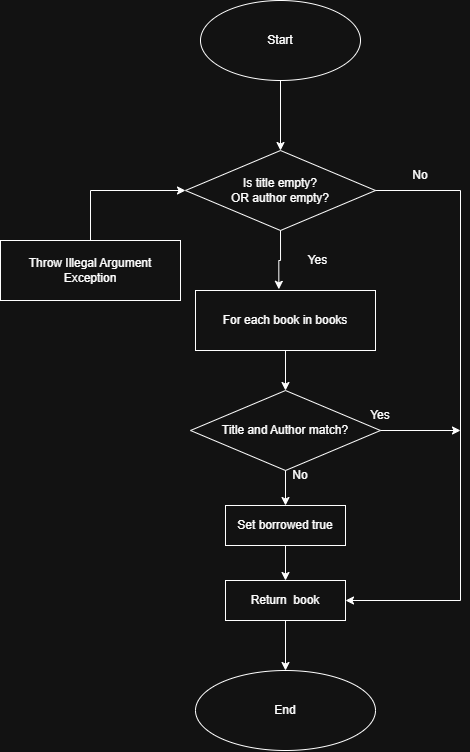

The diagram above was exported from draw.io. Its source (the exported page's mxGraphModel, read from the mxfile embedded in the PNG):
<mxGraphModel dx="501" dy="368" grid="1" gridSize="10" guides="1" tooltips="1" connect="1" arrows="1" fold="1" page="1" pageScale="1" pageWidth="850" pageHeight="1100" math="0" shadow="0">
  <root>
    <mxCell id="0" />
    <mxCell id="1" parent="0" />
    <mxCell id="H-bRX2SskLidP3EIbE3G-2" parent="1" style="ellipse;whiteSpace=wrap;html=1;" value="Start" vertex="1">
      <mxGeometry height="80" width="160" x="340" y="10" as="geometry" />
    </mxCell>
    <mxCell id="H-bRX2SskLidP3EIbE3G-3" edge="1" parent="1" source="H-bRX2SskLidP3EIbE3G-2" style="endArrow=classic;html=1;rounded=0;exitX=0.5;exitY=1;exitDx=0;exitDy=0;" value="">
      <mxGeometry height="50" relative="1" width="50" as="geometry">
        <mxPoint x="250" y="280" as="sourcePoint" />
        <mxPoint x="420" y="160" as="targetPoint" />
      </mxGeometry>
    </mxCell>
    <mxCell id="H-bRX2SskLidP3EIbE3G-4" parent="1" style="rhombus;whiteSpace=wrap;html=1;" value="Is title empty?&lt;div&gt;OR author empty?&lt;/div&gt;" vertex="1">
      <mxGeometry height="80" width="190" x="325" y="160" as="geometry" />
    </mxCell>
    <mxCell id="H-bRX2SskLidP3EIbE3G-5" parent="1" style="rounded=0;whiteSpace=wrap;html=1;" value="&lt;br&gt;Throw Illegal Argument Exception&lt;div&gt;&lt;br/&gt;&lt;/div&gt;" vertex="1">
      <mxGeometry height="60" width="180" x="140" y="250" as="geometry" />
    </mxCell>
    <mxCell id="H-bRX2SskLidP3EIbE3G-6" edge="1" parent="1" source="H-bRX2SskLidP3EIbE3G-5" style="endArrow=classic;html=1;rounded=0;exitX=0.5;exitY=0;exitDx=0;exitDy=0;entryX=0;entryY=0.5;entryDx=0;entryDy=0;" target="H-bRX2SskLidP3EIbE3G-4" value="">
      <mxGeometry height="50" relative="1" width="50" as="geometry">
        <Array as="points">
          <mxPoint x="230" y="200" />
        </Array>
        <mxPoint x="240" y="280" as="sourcePoint" />
        <mxPoint x="290" y="230" as="targetPoint" />
      </mxGeometry>
    </mxCell>
    <mxCell id="H-bRX2SskLidP3EIbE3G-8" parent="1" style="rounded=0;whiteSpace=wrap;html=1;" value="For each book in books" vertex="1">
      <mxGeometry height="60" width="180" x="335" y="300" as="geometry" />
    </mxCell>
    <mxCell id="H-bRX2SskLidP3EIbE3G-9" parent="1" style="rhombus;whiteSpace=wrap;html=1;" value="Title and Author match?" vertex="1">
      <mxGeometry height="80" width="190" x="330" y="400" as="geometry" />
    </mxCell>
    <mxCell id="H-bRX2SskLidP3EIbE3G-10" edge="1" parent="1" source="H-bRX2SskLidP3EIbE3G-8" style="endArrow=classic;html=1;rounded=0;exitX=0.5;exitY=1;exitDx=0;exitDy=0;entryX=0.5;entryY=0;entryDx=0;entryDy=0;" target="H-bRX2SskLidP3EIbE3G-9" value="">
      <mxGeometry height="50" relative="1" width="50" as="geometry">
        <mxPoint x="380" y="480" as="sourcePoint" />
        <mxPoint x="430" y="430" as="targetPoint" />
      </mxGeometry>
    </mxCell>
    <mxCell id="H-bRX2SskLidP3EIbE3G-12" edge="1" parent="1" source="H-bRX2SskLidP3EIbE3G-4" style="edgeStyle=orthogonalEdgeStyle;rounded=0;orthogonalLoop=1;jettySize=auto;html=1;exitX=0.5;exitY=1;exitDx=0;exitDy=0;entryX=0.463;entryY=-0.02;entryDx=0;entryDy=0;entryPerimeter=0;" target="H-bRX2SskLidP3EIbE3G-8">
      <mxGeometry relative="1" as="geometry">
        <mxPoint x="420.0000000000001" y="380" as="sourcePoint" />
      </mxGeometry>
    </mxCell>
    <mxCell id="H-bRX2SskLidP3EIbE3G-15" edge="1" parent="1" source="H-bRX2SskLidP3EIbE3G-9" style="endArrow=classic;html=1;rounded=0;exitX=1;exitY=0.5;exitDx=0;exitDy=0;" value="">
      <mxGeometry height="50" relative="1" width="50" as="geometry">
        <mxPoint x="380" y="480" as="sourcePoint" />
        <mxPoint x="600" y="440" as="targetPoint" />
      </mxGeometry>
    </mxCell>
    <mxCell id="H-bRX2SskLidP3EIbE3G-16" edge="1" parent="1" source="H-bRX2SskLidP3EIbE3G-4" style="endArrow=none;html=1;rounded=0;exitX=1;exitY=0.5;exitDx=0;exitDy=0;" value="">
      <mxGeometry height="50" relative="1" width="50" as="geometry">
        <Array as="points">
          <mxPoint x="600" y="200" />
        </Array>
        <mxPoint x="380" y="480" as="sourcePoint" />
        <mxPoint x="600" y="550" as="targetPoint" />
      </mxGeometry>
    </mxCell>
    <mxCell id="H-bRX2SskLidP3EIbE3G-17" parent="1" style="rounded=0;whiteSpace=wrap;html=1;" value="Set borrowed true" vertex="1">
      <mxGeometry height="40" width="120" x="365" y="515" as="geometry" />
    </mxCell>
    <mxCell id="H-bRX2SskLidP3EIbE3G-19" edge="1" parent="1" style="endArrow=classic;html=1;rounded=0;exitX=0.5;exitY=1;exitDx=0;exitDy=0;entryX=1;entryY=0.5;entryDx=0;entryDy=0;" target="H-bRX2SskLidP3EIbE3G-21" value="">
      <mxGeometry height="50" relative="1" width="50" as="geometry">
        <Array as="points">
          <mxPoint x="600" y="610" />
        </Array>
        <mxPoint x="600.0000000000001" y="520" as="sourcePoint" />
        <mxPoint x="600.0000000000001" y="620" as="targetPoint" />
      </mxGeometry>
    </mxCell>
    <mxCell id="H-bRX2SskLidP3EIbE3G-20" edge="1" parent="1" source="H-bRX2SskLidP3EIbE3G-9" style="endArrow=classic;html=1;rounded=0;exitX=0.5;exitY=1;exitDx=0;exitDy=0;entryX=0.5;entryY=0;entryDx=0;entryDy=0;" target="H-bRX2SskLidP3EIbE3G-17" value="">
      <mxGeometry height="50" relative="1" width="50" as="geometry">
        <mxPoint x="380" y="840" as="sourcePoint" />
        <mxPoint x="430" y="790" as="targetPoint" />
      </mxGeometry>
    </mxCell>
    <mxCell id="H-bRX2SskLidP3EIbE3G-23" parent="1" style="ellipse;whiteSpace=wrap;html=1;" value="End" vertex="1">
      <mxGeometry height="80" width="180" x="335" y="680" as="geometry" />
    </mxCell>
    <mxCell id="H-bRX2SskLidP3EIbE3G-24" edge="1" parent="1" source="H-bRX2SskLidP3EIbE3G-21" style="endArrow=classic;html=1;rounded=0;exitX=0.5;exitY=1;exitDx=0;exitDy=0;entryX=0.5;entryY=0;entryDx=0;entryDy=0;" target="H-bRX2SskLidP3EIbE3G-23" value="">
      <mxGeometry height="50" relative="1" width="50" as="geometry">
        <Array as="points" />
        <mxPoint x="380" y="840" as="sourcePoint" />
        <mxPoint x="430" y="790" as="targetPoint" />
      </mxGeometry>
    </mxCell>
    <mxCell id="H-bRX2SskLidP3EIbE3G-29" parent="1" style="text;html=1;whiteSpace=wrap;strokeColor=none;fillColor=none;align=center;verticalAlign=middle;rounded=0;" value="No" vertex="1">
      <mxGeometry height="30" width="60" x="530" y="170" as="geometry" />
    </mxCell>
    <mxCell id="H-bRX2SskLidP3EIbE3G-31" parent="1" style="text;html=1;whiteSpace=wrap;strokeColor=none;fillColor=none;align=center;verticalAlign=middle;rounded=0;" value="No" vertex="1">
      <mxGeometry height="30" width="60" x="410" y="470" as="geometry" />
    </mxCell>
    <mxCell id="H-bRX2SskLidP3EIbE3G-32" parent="1" style="text;html=1;whiteSpace=wrap;strokeColor=none;fillColor=none;align=center;verticalAlign=middle;rounded=0;" value="Yes" vertex="1">
      <mxGeometry height="60" width="55" x="430" y="240" as="geometry" />
    </mxCell>
    <mxCell id="H-bRX2SskLidP3EIbE3G-33" parent="1" style="text;html=1;whiteSpace=wrap;strokeColor=none;fillColor=none;align=center;verticalAlign=middle;rounded=0;" value="Yes" vertex="1">
      <mxGeometry height="30" width="60" x="490" y="410" as="geometry" />
    </mxCell>
    <mxCell id="H-bRX2SskLidP3EIbE3G-35" edge="1" parent="1" source="H-bRX2SskLidP3EIbE3G-17" style="endArrow=classic;html=1;rounded=0;exitX=0.5;exitY=1;exitDx=0;exitDy=0;entryX=0.5;entryY=0;entryDx=0;entryDy=0;" target="H-bRX2SskLidP3EIbE3G-21" value="">
      <mxGeometry height="50" relative="1" width="50" as="geometry">
        <mxPoint x="425" y="555" as="sourcePoint" />
        <mxPoint x="425.0000000000001" y="730" as="targetPoint" />
      </mxGeometry>
    </mxCell>
    <mxCell id="H-bRX2SskLidP3EIbE3G-21" parent="1" style="rounded=0;whiteSpace=wrap;html=1;" value="Return&amp;nbsp; book" vertex="1">
      <mxGeometry height="40" width="120" x="365" y="590" as="geometry" />
    </mxCell>
  </root>
</mxGraphModel>